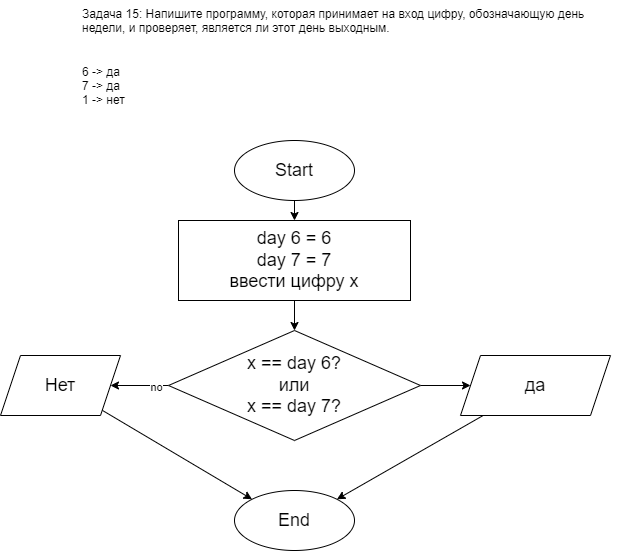

The diagram above was exported from draw.io. Its source (the exported page's mxGraphModel, read from the mxfile embedded in the PNG):
<mxGraphModel dx="569" dy="486" grid="1" gridSize="10" guides="1" tooltips="1" connect="1" arrows="1" fold="1" page="1" pageScale="1" pageWidth="827" pageHeight="1169" math="0" shadow="0">
  <root>
    <mxCell id="0" />
    <mxCell id="1" parent="0" />
    <mxCell id="2" value="Задача 15: Напишите программу, которая принимает на вход цифру, обозначающую день недели, и проверяет, является ли этот день выходным.&#10;&#10;&#10;6 -&gt; да&#10;7 -&gt; да&#10;1 -&gt; нет" style="text;whiteSpace=wrap;html=1;" parent="1" vertex="1">
      <mxGeometry x="200" y="70" width="550" height="110" as="geometry" />
    </mxCell>
    <mxCell id="5" value="" style="edgeStyle=none;html=1;" parent="1" source="3" target="4" edge="1">
      <mxGeometry relative="1" as="geometry" />
    </mxCell>
    <mxCell id="3" value="Start" style="ellipse;whiteSpace=wrap;html=1;fontSize=18;" parent="1" vertex="1">
      <mxGeometry x="354" y="210" width="120" height="60" as="geometry" />
    </mxCell>
    <mxCell id="7" value="" style="edgeStyle=none;html=1;" parent="1" source="4" target="6" edge="1">
      <mxGeometry relative="1" as="geometry" />
    </mxCell>
    <mxCell id="4" value="day 6 = 6&lt;br&gt;day 7 = 7&lt;br&gt;ввести цифру x" style="whiteSpace=wrap;html=1;fontSize=18;" parent="1" vertex="1">
      <mxGeometry x="298" y="290" width="232" height="80" as="geometry" />
    </mxCell>
    <mxCell id="9" value="" style="edgeStyle=none;html=1;" parent="1" source="6" target="8" edge="1">
      <mxGeometry relative="1" as="geometry" />
    </mxCell>
    <mxCell id="10" value="no" style="edgeLabel;html=1;align=center;verticalAlign=middle;resizable=0;points=[];" parent="9" vertex="1" connectable="0">
      <mxGeometry x="-0.5482" y="1" relative="1" as="geometry">
        <mxPoint as="offset" />
      </mxGeometry>
    </mxCell>
    <mxCell id="12" value="" style="edgeStyle=none;html=1;" parent="1" source="6" target="11" edge="1">
      <mxGeometry relative="1" as="geometry" />
    </mxCell>
    <mxCell id="6" value="x == day 6?&lt;br&gt;или&lt;br&gt;x == day 7?" style="rhombus;whiteSpace=wrap;html=1;fontSize=18;" parent="1" vertex="1">
      <mxGeometry x="288" y="400" width="252" height="110" as="geometry" />
    </mxCell>
    <mxCell id="15" style="edgeStyle=none;html=1;entryX=0;entryY=0;entryDx=0;entryDy=0;" parent="1" source="8" target="13" edge="1">
      <mxGeometry relative="1" as="geometry" />
    </mxCell>
    <mxCell id="8" value="Нет" style="shape=parallelogram;perimeter=parallelogramPerimeter;whiteSpace=wrap;html=1;fixedSize=1;fontSize=18;" parent="1" vertex="1">
      <mxGeometry x="120" y="425" width="120" height="60" as="geometry" />
    </mxCell>
    <mxCell id="14" style="edgeStyle=none;html=1;entryX=1;entryY=0;entryDx=0;entryDy=0;" parent="1" source="11" target="13" edge="1">
      <mxGeometry relative="1" as="geometry" />
    </mxCell>
    <mxCell id="11" value="да" style="shape=parallelogram;perimeter=parallelogramPerimeter;whiteSpace=wrap;html=1;fixedSize=1;fontSize=18;" parent="1" vertex="1">
      <mxGeometry x="580" y="425" width="150" height="60" as="geometry" />
    </mxCell>
    <mxCell id="13" value="End" style="ellipse;whiteSpace=wrap;html=1;fontSize=18;" parent="1" vertex="1">
      <mxGeometry x="354" y="560" width="120" height="60" as="geometry" />
    </mxCell>
  </root>
</mxGraphModel>